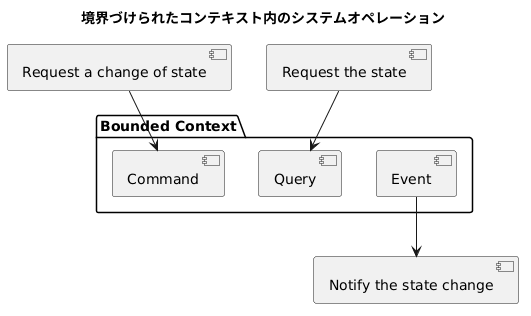

The diagram above was rendered by PlantUML. Its source (embedded in the PNG):
@startuml
title 境界づけられたコンテキスト内のシステムオペレーション

[Request a change of state]
[Request the state]
[Notify the state change]

package "Bounded Context" {
   [Command]
   [Query]
   [Event]
}

[Request a change of state] --> [Command]
[Request the state] --> [Query]
[Event] --> [Notify the state change]
@enduml